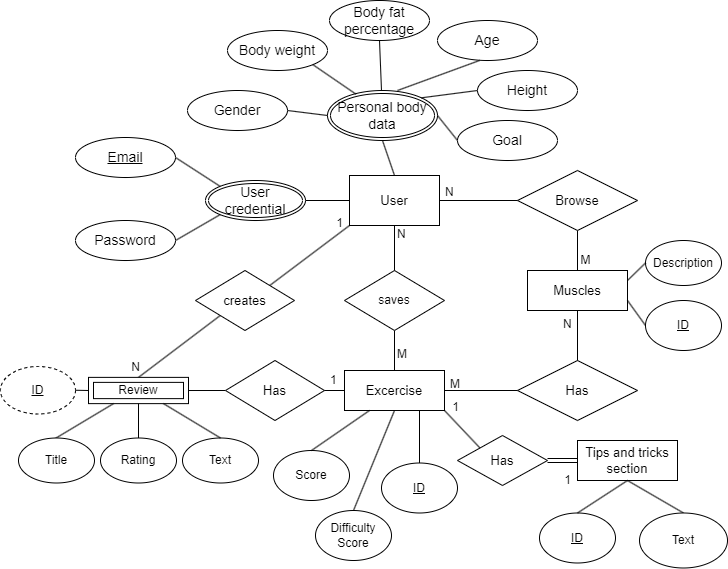

The diagram above was exported from draw.io. Its source (the exported page's mxGraphModel, read from the mxfile embedded in the PNG):
<mxGraphModel dx="3622" dy="-88" grid="1" gridSize="10" guides="1" tooltips="1" connect="1" arrows="1" fold="1" page="1" pageScale="1" pageWidth="1100" pageHeight="850" math="0" shadow="0" extFonts="Permanent Marker^https://fonts.googleapis.com/css?family=Permanent+Marker">
  <root>
    <mxCell id="0" />
    <mxCell id="1" parent="0" />
    <mxCell id="2O5h26AHGBX89Wbcw07T-7" value="User" style="rounded=0;whiteSpace=wrap;html=1;fontSize=13;" parent="1" vertex="1">
      <mxGeometry x="-816" y="1255" width="90" height="50" as="geometry" />
    </mxCell>
    <mxCell id="2O5h26AHGBX89Wbcw07T-16" value="Personal body data" style="ellipse;shape=doubleEllipse;margin=3;whiteSpace=wrap;html=1;align=center;fontSize=14;" parent="1" vertex="1">
      <mxGeometry x="-838" y="1170" width="110" height="50" as="geometry" />
    </mxCell>
    <mxCell id="2O5h26AHGBX89Wbcw07T-17" value="Gender" style="ellipse;whiteSpace=wrap;html=1;align=center;fontSize=14;" parent="1" vertex="1">
      <mxGeometry x="-978" y="1170" width="100" height="40" as="geometry" />
    </mxCell>
    <mxCell id="2O5h26AHGBX89Wbcw07T-18" value="Body weight" style="ellipse;whiteSpace=wrap;html=1;align=center;fontSize=14;" parent="1" vertex="1">
      <mxGeometry x="-938" y="1110" width="100" height="40" as="geometry" />
    </mxCell>
    <mxCell id="2O5h26AHGBX89Wbcw07T-19" value="Body fat percentage" style="ellipse;whiteSpace=wrap;html=1;align=center;fontSize=14;" parent="1" vertex="1">
      <mxGeometry x="-836" y="1080" width="100" height="40" as="geometry" />
    </mxCell>
    <mxCell id="2O5h26AHGBX89Wbcw07T-20" value="Age" style="ellipse;whiteSpace=wrap;html=1;align=center;fontSize=14;" parent="1" vertex="1">
      <mxGeometry x="-728" y="1100" width="100" height="40" as="geometry" />
    </mxCell>
    <mxCell id="2O5h26AHGBX89Wbcw07T-21" value="Height" style="ellipse;whiteSpace=wrap;html=1;align=center;fontSize=14;" parent="1" vertex="1">
      <mxGeometry x="-688" y="1150" width="100" height="40" as="geometry" />
    </mxCell>
    <mxCell id="2O5h26AHGBX89Wbcw07T-22" value="Goal" style="ellipse;whiteSpace=wrap;html=1;align=center;fontSize=14;" parent="1" vertex="1">
      <mxGeometry x="-708" y="1200" width="100" height="40" as="geometry" />
    </mxCell>
    <mxCell id="2O5h26AHGBX89Wbcw07T-23" value="" style="endArrow=none;html=1;rounded=0;fontSize=14;exitX=1;exitY=0.5;exitDx=0;exitDy=0;entryX=0;entryY=0.5;entryDx=0;entryDy=0;" parent="1" source="2O5h26AHGBX89Wbcw07T-17" target="2O5h26AHGBX89Wbcw07T-16" edge="1">
      <mxGeometry width="50" height="50" relative="1" as="geometry">
        <mxPoint x="-748" y="1230" as="sourcePoint" />
        <mxPoint x="-698" y="1180" as="targetPoint" />
      </mxGeometry>
    </mxCell>
    <mxCell id="2O5h26AHGBX89Wbcw07T-24" value="" style="endArrow=none;html=1;rounded=0;fontSize=14;entryX=0.26;entryY=0.075;entryDx=0;entryDy=0;entryPerimeter=0;exitX=1;exitY=1;exitDx=0;exitDy=0;" parent="1" source="2O5h26AHGBX89Wbcw07T-18" target="2O5h26AHGBX89Wbcw07T-16" edge="1">
      <mxGeometry width="50" height="50" relative="1" as="geometry">
        <mxPoint x="-848" y="1140" as="sourcePoint" />
        <mxPoint x="-798" y="1132" as="targetPoint" />
      </mxGeometry>
    </mxCell>
    <mxCell id="2O5h26AHGBX89Wbcw07T-25" value="" style="endArrow=none;html=1;rounded=0;fontSize=14;exitX=0.5;exitY=1;exitDx=0;exitDy=0;" parent="1" source="2O5h26AHGBX89Wbcw07T-19" target="2O5h26AHGBX89Wbcw07T-16" edge="1">
      <mxGeometry width="50" height="50" relative="1" as="geometry">
        <mxPoint x="-840" y="1100" as="sourcePoint" />
        <mxPoint x="-788" y="1139" as="targetPoint" />
      </mxGeometry>
    </mxCell>
    <mxCell id="2O5h26AHGBX89Wbcw07T-26" value="" style="endArrow=none;html=1;rounded=0;fontSize=14;exitX=0.42;exitY=1;exitDx=0;exitDy=0;exitPerimeter=0;" parent="1" source="2O5h26AHGBX89Wbcw07T-20" edge="1">
      <mxGeometry width="50" height="50" relative="1" as="geometry">
        <mxPoint x="-792.6446609406726" y="1104.142135623731" as="sourcePoint" />
        <mxPoint x="-768" y="1170" as="targetPoint" />
      </mxGeometry>
    </mxCell>
    <mxCell id="2O5h26AHGBX89Wbcw07T-27" value="" style="endArrow=none;html=1;rounded=0;fontSize=14;exitX=0;exitY=0.5;exitDx=0;exitDy=0;entryX=1;entryY=0;entryDx=0;entryDy=0;" parent="1" source="2O5h26AHGBX89Wbcw07T-21" target="2O5h26AHGBX89Wbcw07T-16" edge="1">
      <mxGeometry width="50" height="50" relative="1" as="geometry">
        <mxPoint x="-716" y="1110" as="sourcePoint" />
        <mxPoint x="-758" y="1180" as="targetPoint" />
      </mxGeometry>
    </mxCell>
    <mxCell id="2O5h26AHGBX89Wbcw07T-28" value="" style="endArrow=none;html=1;rounded=0;fontSize=14;exitX=0;exitY=0.5;exitDx=0;exitDy=0;entryX=1;entryY=0.5;entryDx=0;entryDy=0;" parent="1" source="2O5h26AHGBX89Wbcw07T-22" target="2O5h26AHGBX89Wbcw07T-16" edge="1">
      <mxGeometry width="50" height="50" relative="1" as="geometry">
        <mxPoint x="-673.3553390593274" y="1154.142135623731" as="sourcePoint" />
        <mxPoint x="-732.6446609406726" y="1185.857864376269" as="targetPoint" />
      </mxGeometry>
    </mxCell>
    <mxCell id="2O5h26AHGBX89Wbcw07T-29" value="" style="endArrow=none;html=1;rounded=0;entryX=0.5;entryY=1;entryDx=0;entryDy=0;fontSize=13;exitX=0.5;exitY=0;exitDx=0;exitDy=0;" parent="1" source="2O5h26AHGBX89Wbcw07T-7" target="2O5h26AHGBX89Wbcw07T-16" edge="1">
      <mxGeometry width="50" height="50" relative="1" as="geometry">
        <mxPoint x="-728" y="1220" as="sourcePoint" />
        <mxPoint x="-760.5" y="1280" as="targetPoint" />
      </mxGeometry>
    </mxCell>
    <mxCell id="qE0rLhE431GegfHx2i6D-6" style="edgeStyle=none;rounded=0;orthogonalLoop=1;jettySize=auto;html=1;exitX=0.5;exitY=1;exitDx=0;exitDy=0;entryX=0.5;entryY=0;entryDx=0;entryDy=0;endArrow=none;endFill=0;" parent="1" source="2O5h26AHGBX89Wbcw07T-31" target="2O5h26AHGBX89Wbcw07T-39" edge="1">
      <mxGeometry relative="1" as="geometry" />
    </mxCell>
    <mxCell id="2O5h26AHGBX89Wbcw07T-31" value="Browse" style="shape=rhombus;perimeter=rhombusPerimeter;whiteSpace=wrap;html=1;align=center;fontSize=13;" parent="1" vertex="1">
      <mxGeometry x="-648" y="1250" width="120" height="60" as="geometry" />
    </mxCell>
    <mxCell id="2O5h26AHGBX89Wbcw07T-35" value="" style="endArrow=none;html=1;rounded=0;fontSize=14;exitX=0;exitY=0.5;exitDx=0;exitDy=0;entryX=1;entryY=0.5;entryDx=0;entryDy=0;" parent="1" source="2O5h26AHGBX89Wbcw07T-31" target="2O5h26AHGBX89Wbcw07T-7" edge="1">
      <mxGeometry width="50" height="50" relative="1" as="geometry">
        <mxPoint x="-648" y="1200" as="sourcePoint" />
        <mxPoint x="-688" y="1250" as="targetPoint" />
      </mxGeometry>
    </mxCell>
    <mxCell id="2O5h26AHGBX89Wbcw07T-39" value="Muscles" style="whiteSpace=wrap;html=1;align=center;fontSize=13;" parent="1" vertex="1">
      <mxGeometry x="-638" y="1350" width="100" height="40" as="geometry" />
    </mxCell>
    <mxCell id="2O5h26AHGBX89Wbcw07T-41" value="Has" style="shape=rhombus;perimeter=rhombusPerimeter;whiteSpace=wrap;html=1;align=center;fontSize=13;" parent="1" vertex="1">
      <mxGeometry x="-648" y="1440" width="120" height="60" as="geometry" />
    </mxCell>
    <mxCell id="2O5h26AHGBX89Wbcw07T-42" value="" style="endArrow=none;html=1;rounded=0;fontSize=14;exitX=0.5;exitY=1;exitDx=0;exitDy=0;" parent="1" source="2O5h26AHGBX89Wbcw07T-39" target="2O5h26AHGBX89Wbcw07T-41" edge="1">
      <mxGeometry width="50" height="50" relative="1" as="geometry">
        <mxPoint x="-328" y="1160" as="sourcePoint" />
        <mxPoint x="-238" y="1130" as="targetPoint" />
      </mxGeometry>
    </mxCell>
    <mxCell id="qE0rLhE431GegfHx2i6D-4" style="rounded=0;orthogonalLoop=1;jettySize=auto;html=1;exitX=0.5;exitY=1;exitDx=0;exitDy=0;endArrow=none;endFill=0;entryX=0.5;entryY=0;entryDx=0;entryDy=0;" parent="1" source="2O5h26AHGBX89Wbcw07T-43" target="qE0rLhE431GegfHx2i6D-5" edge="1">
      <mxGeometry relative="1" as="geometry">
        <mxPoint x="-796" y="1550" as="targetPoint" />
      </mxGeometry>
    </mxCell>
    <mxCell id="2O5h26AHGBX89Wbcw07T-43" value="Excercise" style="whiteSpace=wrap;html=1;align=center;fontSize=13;" parent="1" vertex="1">
      <mxGeometry x="-821" y="1450" width="100" height="40" as="geometry" />
    </mxCell>
    <mxCell id="2O5h26AHGBX89Wbcw07T-44" value="" style="endArrow=none;html=1;rounded=0;fontSize=14;exitX=0;exitY=0.5;exitDx=0;exitDy=0;entryX=1;entryY=0.5;entryDx=0;entryDy=0;" parent="1" source="2O5h26AHGBX89Wbcw07T-41" target="2O5h26AHGBX89Wbcw07T-43" edge="1">
      <mxGeometry width="50" height="50" relative="1" as="geometry">
        <mxPoint x="-163" y="1150" as="sourcePoint" />
        <mxPoint x="-108" y="1180" as="targetPoint" />
      </mxGeometry>
    </mxCell>
    <mxCell id="2O5h26AHGBX89Wbcw07T-45" value="Tips and tricks section" style="whiteSpace=wrap;html=1;align=center;fontSize=13;" parent="1" vertex="1">
      <mxGeometry x="-588" y="1520" width="100" height="40" as="geometry" />
    </mxCell>
    <mxCell id="qE0rLhE431GegfHx2i6D-13" style="edgeStyle=none;rounded=0;orthogonalLoop=1;jettySize=auto;html=1;exitX=0;exitY=0.5;exitDx=0;exitDy=0;entryX=1;entryY=0.5;entryDx=0;entryDy=0;endArrow=none;endFill=0;" parent="1" source="2O5h26AHGBX89Wbcw07T-47" target="bxpql9Cq_Mjkf8LRr-wv-3" edge="1">
      <mxGeometry relative="1" as="geometry">
        <mxPoint x="-957" y="1470" as="sourcePoint" />
      </mxGeometry>
    </mxCell>
    <mxCell id="2O5h26AHGBX89Wbcw07T-47" value="Has" style="shape=rhombus;perimeter=rhombusPerimeter;whiteSpace=wrap;html=1;align=center;fontSize=13;" parent="1" vertex="1">
      <mxGeometry x="-940" y="1440" width="99" height="60" as="geometry" />
    </mxCell>
    <mxCell id="2O5h26AHGBX89Wbcw07T-50" value="N" style="text;strokeColor=none;fillColor=none;spacingLeft=4;spacingRight=4;overflow=hidden;rotatable=0;points=[[0,0.5],[1,0.5]];portConstraint=eastwest;fontSize=12;" parent="1" vertex="1">
      <mxGeometry x="-774" y="1300" width="20" height="30" as="geometry" />
    </mxCell>
    <mxCell id="2O5h26AHGBX89Wbcw07T-59" value="M" style="text;strokeColor=none;fillColor=none;spacingLeft=4;spacingRight=4;overflow=hidden;rotatable=0;points=[[0,0.5],[1,0.5]];portConstraint=eastwest;fontSize=12;" parent="1" vertex="1">
      <mxGeometry x="-721" y="1450" width="20" height="30" as="geometry" />
    </mxCell>
    <mxCell id="2O5h26AHGBX89Wbcw07T-60" value="M" style="text;strokeColor=none;fillColor=none;spacingLeft=4;spacingRight=4;overflow=hidden;rotatable=0;points=[[0,0.5],[1,0.5]];portConstraint=eastwest;fontSize=12;" parent="1" vertex="1">
      <mxGeometry x="-774" y="1420" width="20" height="30" as="geometry" />
    </mxCell>
    <mxCell id="2O5h26AHGBX89Wbcw07T-61" value="" style="shape=link;html=1;rounded=0;fontSize=13;exitX=0;exitY=0.5;exitDx=0;exitDy=0;entryX=1;entryY=0.5;entryDx=0;entryDy=0;" parent="1" source="2O5h26AHGBX89Wbcw07T-45" target="qE0rLhE431GegfHx2i6D-1" edge="1">
      <mxGeometry relative="1" as="geometry">
        <mxPoint x="-328" y="1420" as="sourcePoint" />
        <mxPoint x="-238" y="1390" as="targetPoint" />
      </mxGeometry>
    </mxCell>
    <mxCell id="2O5h26AHGBX89Wbcw07T-62" value="N" style="text;strokeColor=none;fillColor=none;spacingLeft=4;spacingRight=4;overflow=hidden;rotatable=0;points=[[0,0.5],[1,0.5]];portConstraint=eastwest;fontSize=12;" parent="1" vertex="1">
      <mxGeometry x="-726" y="1258" width="20" height="30" as="geometry" />
    </mxCell>
    <mxCell id="2O5h26AHGBX89Wbcw07T-63" value="N" style="text;strokeColor=none;fillColor=none;spacingLeft=4;spacingRight=4;overflow=hidden;rotatable=0;points=[[0,0.5],[1,0.5]];portConstraint=eastwest;fontSize=12;" parent="1" vertex="1">
      <mxGeometry x="-608" y="1390" width="20" height="30" as="geometry" />
    </mxCell>
    <mxCell id="3uXicvsZeRcm0nFDGzk6-1" value="&lt;u&gt;Email&lt;/u&gt;" style="ellipse;whiteSpace=wrap;html=1;align=center;fontSize=14;" parent="1" vertex="1">
      <mxGeometry x="-1090" y="1217" width="100" height="40" as="geometry" />
    </mxCell>
    <mxCell id="3uXicvsZeRcm0nFDGzk6-2" value="User credential" style="ellipse;shape=doubleEllipse;margin=3;whiteSpace=wrap;html=1;align=center;fontSize=14;" parent="1" vertex="1">
      <mxGeometry x="-960" y="1260" width="100" height="40" as="geometry" />
    </mxCell>
    <mxCell id="3uXicvsZeRcm0nFDGzk6-3" value="Password" style="ellipse;whiteSpace=wrap;html=1;align=center;fontSize=14;" parent="1" vertex="1">
      <mxGeometry x="-1090" y="1300" width="100" height="40" as="geometry" />
    </mxCell>
    <mxCell id="3uXicvsZeRcm0nFDGzk6-4" value="" style="endArrow=none;html=1;rounded=0;fontSize=14;exitX=1;exitY=0.5;exitDx=0;exitDy=0;entryX=0;entryY=0;entryDx=0;entryDy=0;" parent="1" source="3uXicvsZeRcm0nFDGzk6-1" target="3uXicvsZeRcm0nFDGzk6-2" edge="1">
      <mxGeometry width="50" height="50" relative="1" as="geometry">
        <mxPoint x="-890" y="1255" as="sourcePoint" />
        <mxPoint x="-830" y="1285" as="targetPoint" />
      </mxGeometry>
    </mxCell>
    <mxCell id="3uXicvsZeRcm0nFDGzk6-5" value="" style="endArrow=none;html=1;rounded=0;fontSize=14;exitX=1;exitY=0.5;exitDx=0;exitDy=0;entryX=0;entryY=1;entryDx=0;entryDy=0;" parent="1" source="3uXicvsZeRcm0nFDGzk6-3" target="3uXicvsZeRcm0nFDGzk6-2" edge="1">
      <mxGeometry width="50" height="50" relative="1" as="geometry">
        <mxPoint x="-970" y="1335" as="sourcePoint" />
        <mxPoint x="-950" y="1365" as="targetPoint" />
      </mxGeometry>
    </mxCell>
    <mxCell id="3uXicvsZeRcm0nFDGzk6-6" value="" style="endArrow=none;html=1;rounded=0;fontSize=14;exitX=1;exitY=0.5;exitDx=0;exitDy=0;entryX=0;entryY=0.5;entryDx=0;entryDy=0;" parent="1" source="3uXicvsZeRcm0nFDGzk6-2" target="2O5h26AHGBX89Wbcw07T-7" edge="1">
      <mxGeometry width="50" height="50" relative="1" as="geometry">
        <mxPoint x="-958" y="1250" as="sourcePoint" />
        <mxPoint x="-923.3553390593274" y="1267.857864376269" as="targetPoint" />
      </mxGeometry>
    </mxCell>
    <mxCell id="x0CaIexWuz5ra1rhHZkp-1" value="" style="endArrow=none;html=1;rounded=0;exitX=0.5;exitY=0;exitDx=0;exitDy=0;entryX=0.5;entryY=1;entryDx=0;entryDy=0;" parent="1" source="2O5h26AHGBX89Wbcw07T-43" target="x0CaIexWuz5ra1rhHZkp-2" edge="1">
      <mxGeometry width="50" height="50" relative="1" as="geometry">
        <mxPoint x="-610" y="1370" as="sourcePoint" />
        <mxPoint x="-788" y="1390" as="targetPoint" />
      </mxGeometry>
    </mxCell>
    <mxCell id="x0CaIexWuz5ra1rhHZkp-2" value="saves" style="rhombus;whiteSpace=wrap;html=1;" parent="1" vertex="1">
      <mxGeometry x="-821" y="1350" width="100" height="60" as="geometry" />
    </mxCell>
    <mxCell id="x0CaIexWuz5ra1rhHZkp-3" value="" style="endArrow=none;html=1;rounded=0;exitX=0.5;exitY=0;exitDx=0;exitDy=0;entryX=0.5;entryY=1;entryDx=0;entryDy=0;" parent="1" source="x0CaIexWuz5ra1rhHZkp-2" target="2O5h26AHGBX89Wbcw07T-7" edge="1">
      <mxGeometry width="50" height="50" relative="1" as="geometry">
        <mxPoint x="-660" y="1360" as="sourcePoint" />
        <mxPoint x="-610" y="1310" as="targetPoint" />
      </mxGeometry>
    </mxCell>
    <mxCell id="x0CaIexWuz5ra1rhHZkp-4" value="" style="endArrow=none;html=1;rounded=0;exitX=1;exitY=0.5;exitDx=0;exitDy=0;entryX=0;entryY=0.5;entryDx=0;entryDy=0;" parent="1" source="2O5h26AHGBX89Wbcw07T-47" target="2O5h26AHGBX89Wbcw07T-43" edge="1">
      <mxGeometry width="50" height="50" relative="1" as="geometry">
        <mxPoint x="-660" y="1500" as="sourcePoint" />
        <mxPoint x="-610" y="1450" as="targetPoint" />
      </mxGeometry>
    </mxCell>
    <mxCell id="x0CaIexWuz5ra1rhHZkp-5" value="" style="endArrow=none;html=1;rounded=0;entryX=0.75;entryY=1;entryDx=0;entryDy=0;exitX=0.5;exitY=0;exitDx=0;exitDy=0;" parent="1" source="bxpql9Cq_Mjkf8LRr-wv-4" target="2O5h26AHGBX89Wbcw07T-43" edge="1">
      <mxGeometry width="50" height="50" relative="1" as="geometry">
        <mxPoint x="-771" y="1540" as="sourcePoint" />
        <mxPoint x="-750" y="1510" as="targetPoint" />
      </mxGeometry>
    </mxCell>
    <mxCell id="x0CaIexWuz5ra1rhHZkp-8" value="Score" style="ellipse;whiteSpace=wrap;html=1;" parent="1" vertex="1">
      <mxGeometry x="-892" y="1530" width="76" height="50" as="geometry" />
    </mxCell>
    <mxCell id="x0CaIexWuz5ra1rhHZkp-10" value="" style="endArrow=none;html=1;rounded=0;exitX=0.5;exitY=0;exitDx=0;exitDy=0;entryX=0.25;entryY=1;entryDx=0;entryDy=0;" parent="1" source="x0CaIexWuz5ra1rhHZkp-8" target="2O5h26AHGBX89Wbcw07T-43" edge="1">
      <mxGeometry width="50" height="50" relative="1" as="geometry">
        <mxPoint x="-870" y="1540" as="sourcePoint" />
        <mxPoint x="-820" y="1490" as="targetPoint" />
      </mxGeometry>
    </mxCell>
    <mxCell id="qE0rLhE431GegfHx2i6D-14" style="edgeStyle=none;rounded=0;orthogonalLoop=1;jettySize=auto;html=1;exitX=0.5;exitY=0;exitDx=0;exitDy=0;entryX=0;entryY=1;entryDx=0;entryDy=0;endArrow=none;endFill=0;" parent="1" source="bxpql9Cq_Mjkf8LRr-wv-3" target="qE0rLhE431GegfHx2i6D-12" edge="1">
      <mxGeometry relative="1" as="geometry" />
    </mxCell>
    <mxCell id="bxpql9Cq_Mjkf8LRr-wv-3" value="Review" style="shape=ext;margin=3;double=1;whiteSpace=wrap;html=1;align=center;" parent="1" vertex="1">
      <mxGeometry x="-1077" y="1456.88" width="100" height="26.25" as="geometry" />
    </mxCell>
    <mxCell id="x0CaIexWuz5ra1rhHZkp-14" value="Description" style="ellipse;whiteSpace=wrap;html=1;" parent="1" vertex="1">
      <mxGeometry x="-520" y="1320" width="76" height="45" as="geometry" />
    </mxCell>
    <mxCell id="bxpql9Cq_Mjkf8LRr-wv-4" value="&lt;u&gt;ID&lt;/u&gt;" style="ellipse;whiteSpace=wrap;html=1;" parent="1" vertex="1">
      <mxGeometry x="-784" y="1542.5" width="76" height="50" as="geometry" />
    </mxCell>
    <mxCell id="x0CaIexWuz5ra1rhHZkp-15" value="" style="endArrow=none;html=1;rounded=0;entryX=1;entryY=0.75;entryDx=0;entryDy=0;exitX=0;exitY=0.5;exitDx=0;exitDy=0;" parent="1" source="x0CaIexWuz5ra1rhHZkp-19" target="2O5h26AHGBX89Wbcw07T-39" edge="1">
      <mxGeometry width="50" height="50" relative="1" as="geometry">
        <mxPoint x="-448" y="1550" as="sourcePoint" />
        <mxPoint x="-390" y="1490" as="targetPoint" />
      </mxGeometry>
    </mxCell>
    <mxCell id="x0CaIexWuz5ra1rhHZkp-16" value="" style="endArrow=none;html=1;rounded=0;exitX=0;exitY=0.5;exitDx=0;exitDy=0;entryX=1;entryY=0.25;entryDx=0;entryDy=0;" parent="1" source="x0CaIexWuz5ra1rhHZkp-14" target="2O5h26AHGBX89Wbcw07T-39" edge="1">
      <mxGeometry width="50" height="50" relative="1" as="geometry">
        <mxPoint x="-130" y="1520" as="sourcePoint" />
        <mxPoint x="-80" y="1470" as="targetPoint" />
      </mxGeometry>
    </mxCell>
    <mxCell id="x0CaIexWuz5ra1rhHZkp-19" value="&lt;u&gt;ID&lt;/u&gt;" style="ellipse;whiteSpace=wrap;html=1;" parent="1" vertex="1">
      <mxGeometry x="-520" y="1380" width="76" height="50" as="geometry" />
    </mxCell>
    <mxCell id="x0CaIexWuz5ra1rhHZkp-20" value="&lt;u&gt;ID&lt;/u&gt;" style="ellipse;whiteSpace=wrap;html=1;" parent="1" vertex="1">
      <mxGeometry x="-626" y="1592.5" width="76" height="50" as="geometry" />
    </mxCell>
    <mxCell id="x0CaIexWuz5ra1rhHZkp-21" value="" style="endArrow=none;html=1;rounded=0;exitX=0.5;exitY=0;exitDx=0;exitDy=0;entryX=0.5;entryY=1;entryDx=0;entryDy=0;" parent="1" source="x0CaIexWuz5ra1rhHZkp-20" target="2O5h26AHGBX89Wbcw07T-45" edge="1">
      <mxGeometry width="50" height="50" relative="1" as="geometry">
        <mxPoint x="-476" y="1690" as="sourcePoint" />
        <mxPoint x="-426" y="1640" as="targetPoint" />
      </mxGeometry>
    </mxCell>
    <mxCell id="x0CaIexWuz5ra1rhHZkp-26" value="" style="endArrow=none;html=1;rounded=0;exitX=0.5;exitY=0;exitDx=0;exitDy=0;entryX=0.5;entryY=1;entryDx=0;entryDy=0;" parent="1" source="bxpql9Cq_Mjkf8LRr-wv-5" target="2O5h26AHGBX89Wbcw07T-45" edge="1">
      <mxGeometry width="50" height="50" relative="1" as="geometry">
        <mxPoint x="-532" y="1637.5" as="sourcePoint" />
        <mxPoint x="-356" y="1650" as="targetPoint" />
      </mxGeometry>
    </mxCell>
    <mxCell id="bxpql9Cq_Mjkf8LRr-wv-5" value="Text" style="ellipse;whiteSpace=wrap;html=1;" parent="1" vertex="1">
      <mxGeometry x="-526" y="1592.5" width="88" height="55" as="geometry" />
    </mxCell>
    <mxCell id="bxpql9Cq_Mjkf8LRr-wv-9" value="1" style="text;strokeColor=none;fillColor=none;spacingLeft=4;spacingRight=4;overflow=hidden;rotatable=0;points=[[0,0.5],[1,0.5]];portConstraint=eastwest;fontSize=12;" parent="1" vertex="1">
      <mxGeometry x="-841" y="1446" width="20" height="30" as="geometry" />
    </mxCell>
    <mxCell id="bxpql9Cq_Mjkf8LRr-wv-12" value="&lt;u&gt;ID&lt;/u&gt;" style="ellipse;whiteSpace=wrap;html=1;dashed=1;" parent="1" vertex="1">
      <mxGeometry x="-1165" y="1446" width="75" height="47.5" as="geometry" />
    </mxCell>
    <mxCell id="bxpql9Cq_Mjkf8LRr-wv-13" value="" style="endArrow=none;html=1;rounded=0;entryX=0;entryY=0.5;entryDx=0;entryDy=0;exitX=1;exitY=0.5;exitDx=0;exitDy=0;" parent="1" source="bxpql9Cq_Mjkf8LRr-wv-12" target="bxpql9Cq_Mjkf8LRr-wv-3" edge="1">
      <mxGeometry width="50" height="50" relative="1" as="geometry">
        <mxPoint x="-1117" y="1460" as="sourcePoint" />
        <mxPoint x="-1275" y="1376.25" as="targetPoint" />
      </mxGeometry>
    </mxCell>
    <mxCell id="bxpql9Cq_Mjkf8LRr-wv-14" value="Rating" style="ellipse;whiteSpace=wrap;html=1;" parent="1" vertex="1">
      <mxGeometry x="-1065" y="1517.5" width="76" height="45" as="geometry" />
    </mxCell>
    <mxCell id="bxpql9Cq_Mjkf8LRr-wv-15" value="Text" style="ellipse;whiteSpace=wrap;html=1;" parent="1" vertex="1">
      <mxGeometry x="-983" y="1517.5" width="76" height="45" as="geometry" />
    </mxCell>
    <mxCell id="bxpql9Cq_Mjkf8LRr-wv-16" value="" style="endArrow=none;html=1;rounded=0;exitX=0.5;exitY=0;exitDx=0;exitDy=0;entryX=0.5;entryY=1;entryDx=0;entryDy=0;" parent="1" source="bxpql9Cq_Mjkf8LRr-wv-14" target="bxpql9Cq_Mjkf8LRr-wv-3" edge="1">
      <mxGeometry width="50" height="50" relative="1" as="geometry">
        <mxPoint x="-1317" y="1436.25" as="sourcePoint" />
        <mxPoint x="-1277" y="1406.25" as="targetPoint" />
      </mxGeometry>
    </mxCell>
    <mxCell id="bxpql9Cq_Mjkf8LRr-wv-17" value="" style="endArrow=none;html=1;rounded=0;exitX=0.5;exitY=0;exitDx=0;exitDy=0;entryX=0.75;entryY=1;entryDx=0;entryDy=0;" parent="1" source="bxpql9Cq_Mjkf8LRr-wv-15" target="bxpql9Cq_Mjkf8LRr-wv-3" edge="1">
      <mxGeometry width="50" height="50" relative="1" as="geometry">
        <mxPoint x="-1263" y="1436.25" as="sourcePoint" />
        <mxPoint x="-1267" y="1416.25" as="targetPoint" />
      </mxGeometry>
    </mxCell>
    <mxCell id="qE0rLhE431GegfHx2i6D-2" value="1" style="text;html=1;align=center;verticalAlign=middle;resizable=0;points=[];autosize=1;strokeColor=none;fillColor=none;" parent="1" vertex="1">
      <mxGeometry x="-613" y="1545" width="30" height="30" as="geometry" />
    </mxCell>
    <mxCell id="qE0rLhE431GegfHx2i6D-3" value="1" style="text;html=1;align=center;verticalAlign=middle;resizable=0;points=[];autosize=1;strokeColor=none;fillColor=none;" parent="1" vertex="1">
      <mxGeometry x="-725" y="1472" width="30" height="30" as="geometry" />
    </mxCell>
    <mxCell id="qE0rLhE431GegfHx2i6D-5" value="Difficulty Score" style="ellipse;whiteSpace=wrap;html=1;" parent="1" vertex="1">
      <mxGeometry x="-850" y="1590" width="76" height="50" as="geometry" />
    </mxCell>
    <mxCell id="qE0rLhE431GegfHx2i6D-8" value="M" style="text;html=1;align=center;verticalAlign=middle;resizable=0;points=[];autosize=1;strokeColor=none;fillColor=none;" parent="1" vertex="1">
      <mxGeometry x="-595" y="1325" width="30" height="30" as="geometry" />
    </mxCell>
    <mxCell id="qE0rLhE431GegfHx2i6D-10" style="edgeStyle=none;rounded=0;orthogonalLoop=1;jettySize=auto;html=1;exitX=0;exitY=0.5;exitDx=0;exitDy=0;endArrow=none;endFill=0;entryX=0.25;entryY=1;entryDx=0;entryDy=0;" parent="1" source="qE0rLhE431GegfHx2i6D-9" target="bxpql9Cq_Mjkf8LRr-wv-3" edge="1">
      <mxGeometry relative="1" as="geometry" />
    </mxCell>
    <mxCell id="qE0rLhE431GegfHx2i6D-9" value="Title" style="ellipse;whiteSpace=wrap;html=1;" parent="1" vertex="1">
      <mxGeometry x="-1147" y="1517.5" width="76" height="45" as="geometry" />
    </mxCell>
    <mxCell id="qE0rLhE431GegfHx2i6D-1" value="Has" style="shape=rhombus;perimeter=rhombusPerimeter;whiteSpace=wrap;html=1;align=center;fontSize=13;" parent="1" vertex="1">
      <mxGeometry x="-708" y="1515" width="90" height="50" as="geometry" />
    </mxCell>
    <mxCell id="qE0rLhE431GegfHx2i6D-11" value="" style="endArrow=none;html=1;rounded=0;exitX=1;exitY=1;exitDx=0;exitDy=0;entryX=0;entryY=0;entryDx=0;entryDy=0;" parent="1" source="2O5h26AHGBX89Wbcw07T-43" target="qE0rLhE431GegfHx2i6D-1" edge="1">
      <mxGeometry width="50" height="50" relative="1" as="geometry">
        <mxPoint x="-721" y="1490" as="sourcePoint" />
        <mxPoint x="-544" y="1553" as="targetPoint" />
      </mxGeometry>
    </mxCell>
    <mxCell id="qE0rLhE431GegfHx2i6D-15" style="edgeStyle=none;rounded=0;orthogonalLoop=1;jettySize=auto;html=1;exitX=1;exitY=0;exitDx=0;exitDy=0;entryX=0;entryY=1;entryDx=0;entryDy=0;endArrow=none;endFill=0;" parent="1" source="qE0rLhE431GegfHx2i6D-12" target="2O5h26AHGBX89Wbcw07T-7" edge="1">
      <mxGeometry relative="1" as="geometry" />
    </mxCell>
    <mxCell id="qE0rLhE431GegfHx2i6D-12" value="creates" style="shape=rhombus;perimeter=rhombusPerimeter;whiteSpace=wrap;html=1;align=center;fontSize=13;" parent="1" vertex="1">
      <mxGeometry x="-970" y="1350" width="99" height="60" as="geometry" />
    </mxCell>
    <mxCell id="qE0rLhE431GegfHx2i6D-16" value="N" style="text;html=1;align=center;verticalAlign=middle;resizable=0;points=[];autosize=1;strokeColor=none;fillColor=none;" parent="1" vertex="1">
      <mxGeometry x="-1045" y="1432" width="30" height="30" as="geometry" />
    </mxCell>
    <mxCell id="qE0rLhE431GegfHx2i6D-17" value="1" style="text;html=1;align=center;verticalAlign=middle;resizable=0;points=[];autosize=1;strokeColor=none;fillColor=none;" parent="1" vertex="1">
      <mxGeometry x="-841" y="1288" width="30" height="30" as="geometry" />
    </mxCell>
  </root>
</mxGraphModel>